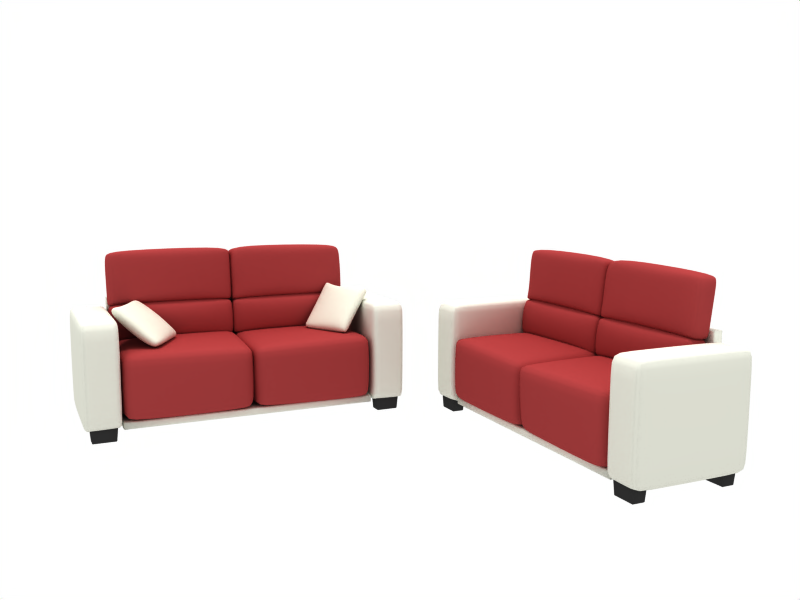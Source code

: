 # Source: simple-sofa.blend  (saved by Blender 2.71.0; exported with 4.5.12 LTS)
import bpy
from mathutils import Matrix  # noqa: F401  (used for matrix-valued properties, if any)

bpy.ops.wm.read_factory_settings(use_empty=True)
scene = bpy.context.scene
scene.name = 'Scene'

# ---- collections
col_collection_1 = bpy.data.collections.new('Collection 1'); scene.collection.children.link(col_collection_1)

# ---- materials (node trees are filled in below, after node groups)
mat_patas_negras = bpy.data.materials.new('patas_negras')
mat_patas_negras.alpha_threshold = 0.0
mat_patas_negras.preview_render_type = 'FLAT'
mat_patas_negras.diffuse_color = (0.1802, 0.1802, 0.1802, 1.0)
mat_patas_negras.roughness = 0.5
mat_patas_negras.specular_intensity = 0.9332
mat_patas_negras.line_color = (0.0, 0.0, 0.0, 1.0)
mat_cojines = bpy.data.materials.new('cojines')
mat_cojines.alpha_threshold = 0.0
mat_cojines.preview_render_type = 'FLAT'
mat_cojines.diffuse_color = (0.6018, 0.2221, 0.2221, 1.0)
mat_cojines.roughness = 0.5
mat_cojines.specular_intensity = 0.002
mat_cojines.line_color = (0.0, 0.0, 0.0, 1.0)
mat_sofa_base = bpy.data.materials.new('sofa_base')
mat_sofa_base.alpha_threshold = 0.0
mat_sofa_base.preview_render_type = 'FLAT'
mat_sofa_base.diffuse_color = (0.8525, 0.8565, 0.8078, 1.0)
mat_sofa_base.roughness = 0.5
mat_sofa_base.specular_intensity = 0.0
mat_sofa_base.line_color = (0.0, 0.0, 0.0, 1.0)
mat_cojoncillos = bpy.data.materials.new('cojoncillos')
mat_cojoncillos.alpha_threshold = 0.0
mat_cojoncillos.preview_render_type = 'FLAT'
mat_cojoncillos.diffuse_color = (0.8702, 0.8756, 0.8091, 1.0)
mat_cojoncillos.roughness = 0.5
mat_cojoncillos.specular_intensity = 0.1823
mat_cojoncillos.line_color = (0.0, 0.0, 0.0, 1.0)

# ---- material node trees

# ---- world
world_world = bpy.data.worlds.new('World'); scene.world = world_world
world_world.color = (1.0, 1.0, 1.0)
world_world.use_sun_shadow = False
world_world.sun_shadow_jitter_overblur = 0.0
world_world.cycles.sampling_method = 'MANUAL'
world_world.cycles.sample_map_resolution = 256

# ---- cameras
cam_camera = bpy.data.cameras.new('Camera')
cam_camera.passepartout_alpha = 0.2
cam_camera.clip_end = 100.0
cam_camera.lens = 35.0
cam_camera.sensor_width = 32.0
cam_camera.sensor_height = 18.0
cam_camera.ortho_scale = 7.314
cam_camera.show_passepartout = False
cam_camera.show_safe_areas = True
cam_camera.dof.focus_distance = 0.0
cam_camera.dof.aperture_fstop = 128.0

# ---- lights
light_hemi = bpy.data.lights.new('Hemi', 'SUN')
light_hemi.transmission_factor = 0.0
light_hemi.angle = 0.1993
light_hemi.energy = 1.0
light_hemi.shadow_buffer_clip_start = 0.5
light_hemi.shadow_soft_size = 0.1
light_hemi.shadow_cascade_max_distance = 1000.0
light_hemi.cycles.use_multiple_importance_sampling = False

# ---- meshes
me_cube_018 = bpy.data.meshes.new('Cube.018')
me_cube_018.from_pydata([(0.07155, 0.03712, -0.08333), (0.07155, -0.03712, -0.08333), (-0.07155, -0.03712, -0.08333), (-0.07155, 0.03712, -0.08333), (0.07973, 0.04156, 0.005581), (-0.07973, 0.04156, 0.005581), (-0.07973, -0.04156, 0.005581), (0.07973, -0.04156, 0.005581), (0.07548, 0.0373, -0.07974), (0.083, 0.04137, 0.001999), (0.083, -0.04137, 0.001999), (0.07548, -0.0373, -0.07974), (0.07186, -0.0409, -0.07973), (0.07938, -0.04497, 0.001988), (-0.07938, -0.04497, 0.001988), (-0.07186, -0.0409, -0.07973), (-0.07548, -0.0373, -0.07974), (-0.083, -0.04137, 0.001999), (-0.083, 0.04137, 0.001999), (-0.07548, 0.0373, -0.07974), (0.07938, 0.04497, 0.001988), (0.07186, 0.0409, -0.07973), (-0.07186, 0.0409, -0.07973), (-0.07938, 0.04497, 0.001988)], [], [(0, 1, 2, 3), (4, 5, 6, 7), (8, 9, 10, 11), (12, 13, 14, 15), (16, 17, 18, 19), (20, 21, 22, 23), (1, 0, 8, 11), (2, 1, 12, 15), (2, 16, 19, 3), (21, 0, 3, 22), (5, 4, 20, 23), (5, 18, 17, 6), (6, 14, 13, 7), (7, 10, 9, 4), (8, 21, 20, 9), (11, 10, 13, 12), (14, 17, 16, 15), (18, 23, 22, 19), (0, 21, 8), (1, 11, 12), (2, 15, 16), (3, 19, 22), (4, 9, 20), (5, 23, 18), (6, 17, 14), (7, 13, 10)])
me_cube_018.polygons.foreach_set('use_smooth', [True] * 26)
me_cube_018.materials.append(mat_patas_negras)
me_cube_018.use_remesh_preserve_volume = False
me_cube_018.use_remesh_preserve_attributes = False
me_cube_018.use_mirror_vertex_groups = False
me_cube_018.update()
me_cube_017 = bpy.data.meshes.new('Cube.017')
me_cube_017.from_pydata([(0.07155, 0.03712, -0.08333), (0.07155, -0.03712, -0.08333), (-0.07155, -0.03712, -0.08333), (-0.07155, 0.03712, -0.08333), (0.07973, 0.04156, 0.005581), (-0.07973, 0.04156, 0.005581), (-0.07973, -0.04156, 0.005581), (0.07973, -0.04156, 0.005581), (0.07548, 0.0373, -0.07974), (0.083, 0.04137, 0.001999), (0.083, -0.04137, 0.001999), (0.07548, -0.0373, -0.07974), (0.07186, -0.0409, -0.07973), (0.07938, -0.04497, 0.001988), (-0.07938, -0.04497, 0.001988), (-0.07186, -0.0409, -0.07973), (-0.07548, -0.0373, -0.07974), (-0.083, -0.04137, 0.001999), (-0.083, 0.04137, 0.001999), (-0.07548, 0.0373, -0.07974), (0.07938, 0.04497, 0.001988), (0.07186, 0.0409, -0.07973), (-0.07186, 0.0409, -0.07973), (-0.07938, 0.04497, 0.001988)], [], [(0, 1, 2, 3), (4, 5, 6, 7), (8, 9, 10, 11), (12, 13, 14, 15), (16, 17, 18, 19), (20, 21, 22, 23), (1, 0, 8, 11), (2, 1, 12, 15), (2, 16, 19, 3), (21, 0, 3, 22), (5, 4, 20, 23), (5, 18, 17, 6), (6, 14, 13, 7), (7, 10, 9, 4), (8, 21, 20, 9), (11, 10, 13, 12), (14, 17, 16, 15), (18, 23, 22, 19), (0, 21, 8), (1, 11, 12), (2, 15, 16), (3, 19, 22), (4, 9, 20), (5, 23, 18), (6, 17, 14), (7, 13, 10)])
me_cube_017.polygons.foreach_set('use_smooth', [True] * 26)
me_cube_017.materials.append(mat_patas_negras)
me_cube_017.use_remesh_preserve_volume = False
me_cube_017.use_remesh_preserve_attributes = False
me_cube_017.use_mirror_vertex_groups = False
me_cube_017.update()
me_cube_016 = bpy.data.meshes.new('Cube.016')
me_cube_016.from_pydata([(0.07155, 0.03712, -0.08333), (0.07155, -0.03712, -0.08333), (-0.07155, -0.03712, -0.08333), (-0.07155, 0.03712, -0.08333), (0.07973, 0.04156, 0.005581), (-0.07973, 0.04156, 0.005581), (-0.07973, -0.04156, 0.005581), (0.07973, -0.04156, 0.005581), (0.07548, 0.0373, -0.07974), (0.083, 0.04137, 0.001999), (0.083, -0.04137, 0.001999), (0.07548, -0.0373, -0.07974), (0.07186, -0.0409, -0.07973), (0.07938, -0.04497, 0.001988), (-0.07938, -0.04497, 0.001988), (-0.07186, -0.0409, -0.07973), (-0.07548, -0.0373, -0.07974), (-0.083, -0.04137, 0.001999), (-0.083, 0.04137, 0.001999), (-0.07548, 0.0373, -0.07974), (0.07938, 0.04497, 0.001988), (0.07186, 0.0409, -0.07973), (-0.07186, 0.0409, -0.07973), (-0.07938, 0.04497, 0.001988)], [], [(0, 1, 2, 3), (4, 5, 6, 7), (8, 9, 10, 11), (12, 13, 14, 15), (16, 17, 18, 19), (20, 21, 22, 23), (1, 0, 8, 11), (2, 1, 12, 15), (2, 16, 19, 3), (21, 0, 3, 22), (5, 4, 20, 23), (5, 18, 17, 6), (6, 14, 13, 7), (7, 10, 9, 4), (8, 21, 20, 9), (11, 10, 13, 12), (14, 17, 16, 15), (18, 23, 22, 19), (0, 21, 8), (1, 11, 12), (2, 15, 16), (3, 19, 22), (4, 9, 20), (5, 23, 18), (6, 17, 14), (7, 13, 10)])
me_cube_016.polygons.foreach_set('use_smooth', [True] * 26)
me_cube_016.materials.append(mat_patas_negras)
me_cube_016.use_remesh_preserve_volume = False
me_cube_016.use_remesh_preserve_attributes = False
me_cube_016.use_mirror_vertex_groups = False
me_cube_016.update()
me_cube_015 = bpy.data.meshes.new('Cube.015')
me_cube_015.from_pydata([(0.07155, 0.03712, -0.08333), (0.07155, -0.03712, -0.08333), (-0.07155, -0.03712, -0.08333), (-0.07155, 0.03712, -0.08333), (0.07973, 0.04156, 0.005581), (-0.07973, 0.04156, 0.005581), (-0.07973, -0.04156, 0.005581), (0.07973, -0.04156, 0.005581), (0.07548, 0.0373, -0.07974), (0.083, 0.04137, 0.001999), (0.083, -0.04137, 0.001999), (0.07548, -0.0373, -0.07974), (0.07186, -0.0409, -0.07973), (0.07938, -0.04497, 0.001988), (-0.07938, -0.04497, 0.001988), (-0.07186, -0.0409, -0.07973), (-0.07548, -0.0373, -0.07974), (-0.083, -0.04137, 0.001999), (-0.083, 0.04137, 0.001999), (-0.07548, 0.0373, -0.07974), (0.07938, 0.04497, 0.001988), (0.07186, 0.0409, -0.07973), (-0.07186, 0.0409, -0.07973), (-0.07938, 0.04497, 0.001988)], [], [(0, 1, 2, 3), (4, 5, 6, 7), (8, 9, 10, 11), (12, 13, 14, 15), (16, 17, 18, 19), (20, 21, 22, 23), (1, 0, 8, 11), (2, 1, 12, 15), (2, 16, 19, 3), (21, 0, 3, 22), (5, 4, 20, 23), (5, 18, 17, 6), (6, 14, 13, 7), (7, 10, 9, 4), (8, 21, 20, 9), (11, 10, 13, 12), (14, 17, 16, 15), (18, 23, 22, 19), (0, 21, 8), (1, 11, 12), (2, 15, 16), (3, 19, 22), (4, 9, 20), (5, 23, 18), (6, 17, 14), (7, 13, 10)])
me_cube_015.polygons.foreach_set('use_smooth', [True] * 26)
me_cube_015.materials.append(mat_patas_negras)
me_cube_015.use_remesh_preserve_volume = False
me_cube_015.use_remesh_preserve_attributes = False
me_cube_015.use_mirror_vertex_groups = False
me_cube_015.update()
me_cube_012 = bpy.data.meshes.new('Cube.012')
me_cube_012.from_pydata([(-0.03565, -0.2343, -0.3293), (-0.03565, -0.6396, -0.3293), (-0.8125, -0.6396, -0.3293), (-0.8125, -0.2343, -0.3293), (-0.03565, -0.2343, 0.4202), (-0.8235, -0.252, 0.4372), (-0.8066, -0.6219, 0.4202), (-0.03565, -0.6396, 0.4202), (0.01182, -0.2343, -0.2937), (0.01182, -0.2343, 0.3845), (0.01182, -0.6396, 0.3845), (0.01182, -0.6396, -0.2937), (-0.03565, -0.6753, -0.2937), (-0.03565, -0.6753, 0.3845), (-0.8007, -0.6635, 0.3845), (-0.7978, -0.6768, -0.2937), (-0.8593, -0.6396, -0.2937), (-0.8593, -0.6396, 0.3845), (-0.8703, -0.252, 0.4015), (-0.8593, -0.2343, -0.2937), (-0.03565, -0.1986, 0.3845), (-0.03565, -0.1986, -0.2937), (-0.8125, -0.1986, -0.2937), (-0.8235, -0.2164, 0.4015), (-0.03565, 0.04149, -0.2094), (-0.03565, 0.03315, -0.2897), (-0.8125, 0.03315, -0.2897), (-0.8125, 0.04149, -0.2094), (-0.8482, -0.2443, -0.2939), (-0.8482, -0.2443, -0.1822), (-0.8482, 0.006121, -0.2048), (-0.8482, -0.002655, -0.2893), (-0.03565, -0.2295, -0.2937), (-0.03565, -0.2295, -0.1772), (-0.8125, -0.2295, -0.1772), (-0.8125, -0.2295, -0.2937), (-4.909e-18, -0.002655, -0.2893), (-4.909e-18, 0.00612, -0.2048), (0.0, -0.2443, -0.1822), (0.0, -0.2443, -0.2939), (-0.03572, 0.00267, -0.1433), (-0.8317, -0.009145, -0.1433), (-0.8317, -0.1941, -0.1383), (-0.01652, -0.1941, -0.1383), (-0.03565, -0.00619, -0.3249), (-0.03565, -0.1938, -0.3296), (-0.8125, -0.1938, -0.3296), (-0.8125, -0.00619, -0.3249), (-0.03565, 0.3431, -0.3796), (-0.03565, 0.03789, -0.3397), (-0.8125, 0.03789, -0.3397), (-0.8125, 0.3431, -0.3796), (-0.05485, 0.3501, -0.2084), (-0.7771, 0.3648, -0.2084), (-0.8125, 0.05571, -0.1682), (-0.03565, 0.05571, -0.1682), (9.841e-18, 0.3473, -0.3442), (9.841e-18, 0.3592, -0.2438), (-4.909e-18, 0.002785, -0.2036), (-4.909e-18, -0.007666, -0.3042), (-0.03565, 0.006145, -0.3002), (-0.03565, 0.0166, -0.1996), (-0.8125, 0.0166, -0.1996), (-0.8125, 0.006145, -0.3002), (-0.8482, -0.007666, -0.3042), (-0.8482, 0.002786, -0.2036), (-0.8356, 0.3592, -0.2438), (-0.8482, 0.3473, -0.3442), (-0.06667, 0.3855, -0.2478), (-0.03565, 0.3827, -0.3482), (-0.8229, 0.3871, -0.3482), (-0.752, 0.4094, -0.2478), (-0.8519, -0.1384, -0.1812), (-0.8482, -0.1218, -0.2973), (-0.002954, -0.1322, -0.1812), (0.0, -0.1218, -0.2973), (-0.8194, -0.1157, -0.1311), (-0.0239, -0.1394, -0.1311), (-0.04008, -0.1295, -0.3394), (-0.8125, -0.1236, -0.3394), (-0.03852, 0.1053, -0.348), (-0.8097, 0.1053, -0.348), (-0.8088, 0.1363, -0.1766), (-0.0208, 0.1148, -0.1766), (0.002001, 0.1045, -0.212), (0.002001, 0.09371, -0.3126), (-0.8451, 0.08192, -0.2213), (-0.8451, 0.07114, -0.3126), (-0.03467, 0.2822, -0.3721), (-0.8135, 0.2822, -0.3721), (-0.8188, 0.2943, -0.2008), (-0.01695, 0.2887, -0.2008), (0.001074, 0.2876, -0.2362), (0.001074, 0.2761, -0.3367), (-0.8493, 0.2876, -0.2362), (-0.8493, 0.2761, -0.3367), (-0.8575, -0.2206, -0.3293), (-0.8761, -0.63, -0.3293), (-1.665, -0.63, -0.3293), (-1.665, -0.2343, -0.3293), (-0.8761, -0.25, 0.4202), (-1.665, -0.2343, 0.4202), (-1.665, -0.63, 0.4202), (-0.8761, -0.63, 0.4202), (-0.8101, -0.2206, -0.2937), (-0.8286, -0.25, 0.3845), (-0.8286, -0.63, 0.3845), (-0.8286, -0.63, -0.2937), (-0.8761, -0.6656, -0.2937), (-0.8761, -0.6656, 0.3845), (-1.665, -0.6656, 0.3845), (-1.665, -0.6656, -0.2937), (-1.712, -0.63, -0.2937), (-1.712, -0.63, 0.3845), (-1.712, -0.2343, 0.3845), (-1.712, -0.2343, -0.2937), (-0.8761, -0.2143, 0.3845), (-0.8575, -0.185, -0.2937), (-1.665, -0.1986, -0.2937), (-1.665, -0.1986, 0.3845), (-0.8761, 0.04395, -0.2131), (-0.8761, 0.03561, -0.2934), (-1.665, 0.03561, -0.2934), (-1.665, 0.04395, -0.2131), (-1.701, -0.2443, -0.2939), (-1.701, -0.2443, -0.1822), (-1.701, 0.008582, -0.2085), (-1.701, -0.0001933, -0.293), (-0.8761, -0.2295, -0.2937), (-0.8761, -0.2295, -0.1772), (-1.665, -0.2295, -0.1772), (-1.665, -0.2295, -0.2937), (-0.8404, -0.0001937, -0.293), (-0.8404, 0.008582, -0.2085), (-0.8404, -0.2443, -0.1822), (-0.8404, -0.2443, -0.2939), (-0.8569, -0.006684, -0.147), (-1.684, -0.006683, -0.147), (-1.684, -0.1941, -0.1383), (-0.8569, -0.1941, -0.1383), (-0.8761, -0.003729, -0.3286), (-0.8761, -0.1938, -0.3296), (-1.665, -0.1938, -0.3296), (-1.665, -0.003728, -0.3286), (-0.8761, 0.3431, -0.3796), (-0.8761, 0.04035, -0.3434), (-1.665, 0.04035, -0.3434), (-1.665, 0.3431, -0.3796), (-0.8761, 0.3634, -0.2084), (-1.665, 0.3634, -0.2084), (-1.665, 0.05817, -0.1718), (-0.8761, 0.05817, -0.1718), (-0.8404, 0.3473, -0.3442), (-0.8404, 0.3592, -0.2438), (-0.8404, 0.005246, -0.2073), (-0.8404, -0.005205, -0.3079), (-0.8761, 0.008606, -0.3039), (-0.8761, 0.01906, -0.2033), (-1.665, 0.01906, -0.2033), (-1.665, 0.008607, -0.3039), (-1.701, -0.005205, -0.3079), (-1.701, 0.005247, -0.2073), (-1.688, 0.3592, -0.2438), (-1.701, 0.3473, -0.3442), (-0.8761, 0.4032, -0.2478), (-0.8761, 0.3827, -0.3482), (-1.665, 0.3827, -0.3482), (-1.665, 0.3946, -0.2478), (-1.701, -0.1174, -0.1812), (-1.701, -0.1218, -0.2973), (-0.8404, -0.1174, -0.1812), (-0.8404, -0.1218, -0.2973), (-1.684, -0.1157, -0.1311), (-0.8569, -0.1157, -0.1311), (-0.8761, -0.1236, -0.3394), (-1.665, -0.1236, -0.3394), (-0.8789, 0.1077, -0.3517), (-1.662, 0.1077, -0.3517), (-1.648, 0.09597, -0.1802), (-0.8789, 0.1261, -0.1802), (-0.8384, 0.107, -0.2157), (-0.8384, 0.09617, -0.3163), (-1.698, 0.08438, -0.225), (-1.698, 0.0736, -0.3163), (-0.8751, 0.2822, -0.3721), (-1.666, 0.2822, -0.3721), (-1.672, 0.3179, -0.2008), (-0.8751, 0.302, -0.2008), (-0.8393, 0.2876, -0.2362), (-0.8393, 0.2761, -0.3367), (-1.702, 0.2876, -0.2362), (-1.702, 0.2761, -0.3367)], [], [(0, 1, 2, 3), (4, 5, 6, 7), (8, 9, 10, 11), (12, 13, 14, 15), (16, 17, 18, 19), (20, 21, 22, 23), (24, 25, 26, 27), (32, 33, 34, 35), (60, 61, 62, 63), (68, 69, 70, 71), (1, 0, 8, 11), (1, 12, 15, 2), (3, 2, 16, 19), (21, 0, 3, 22), (4, 20, 23, 5), (5, 18, 17, 6), (6, 14, 13, 7), (4, 7, 10, 9), (9, 8, 21, 20), (10, 13, 12, 11), (14, 17, 16, 15), (19, 18, 23, 22), (24, 37, 36, 25), (25, 44, 47, 26), (26, 31, 30, 27), (24, 27, 41, 40), (29, 28, 35, 34), (32, 39, 38, 33), (33, 43, 42, 34), (32, 35, 46, 45), (49, 60, 63, 50), (48, 51, 70, 69), (52, 68, 71, 53), (54, 62, 61, 55), (56, 69, 68, 57), (58, 61, 60, 59), (62, 65, 64, 63), (67, 66, 71, 70), (0, 21, 8), (1, 11, 12), (2, 15, 16), (3, 19, 22), (4, 9, 20), (5, 23, 18), (6, 17, 14), (7, 13, 10), (24, 40, 37), (25, 36, 44), (26, 47, 31), (27, 30, 41), (28, 46, 35), (29, 34, 42), (32, 45, 39), (33, 38, 43), (48, 69, 56), (49, 59, 60), (50, 63, 64), (51, 67, 70), (52, 57, 68), (53, 71, 66), (54, 65, 62), (55, 61, 58), (29, 72, 73, 28), (72, 30, 31, 73), (37, 74, 75, 36), (74, 38, 39, 75), (41, 76, 77, 40), (76, 42, 43, 77), (44, 78, 79, 47), (78, 45, 46, 79), (42, 76, 72, 29), (76, 41, 30, 72), (28, 73, 79, 46), (73, 31, 47, 79), (40, 77, 74, 37), (77, 43, 38, 74), (36, 75, 78, 44), (75, 39, 45, 78), (80, 49, 50, 81), (82, 54, 55, 83), (84, 58, 59, 85), (65, 86, 87, 64), (85, 59, 49, 80), (64, 87, 81, 50), (86, 65, 54, 82), (83, 55, 58, 84), (48, 88, 89, 51), (88, 80, 81, 89), (53, 90, 91, 52), (90, 82, 83, 91), (57, 92, 93, 56), (92, 84, 85, 93), (86, 94, 95, 87), (94, 66, 67, 95), (56, 93, 88, 48), (93, 85, 80, 88), (87, 95, 89, 81), (95, 67, 51, 89), (66, 94, 90, 53), (94, 86, 82, 90), (52, 91, 92, 57), (91, 83, 84, 92), (96, 97, 98, 99), (100, 101, 102, 103), (104, 105, 106, 107), (108, 109, 110, 111), (112, 113, 114, 115), (116, 117, 118, 119), (120, 121, 122, 123), (128, 129, 130, 131), (156, 157, 158, 159), (164, 165, 166, 167), (97, 96, 104, 107), (97, 108, 111, 98), (99, 98, 112, 115), (117, 96, 99, 118), (100, 116, 119, 101), (101, 114, 113, 102), (102, 110, 109, 103), (100, 103, 106, 105), (105, 104, 117, 116), (106, 109, 108, 107), (110, 113, 112, 111), (115, 114, 119, 118), (120, 133, 132, 121), (121, 140, 143, 122), (122, 127, 126, 123), (120, 123, 137, 136), (125, 124, 131, 130), (128, 135, 134, 129), (129, 139, 138, 130), (128, 131, 142, 141), (145, 156, 159, 146), (144, 147, 166, 165), (148, 164, 167, 149), (150, 158, 157, 151), (152, 165, 164, 153), (154, 157, 156, 155), (158, 161, 160, 159), (163, 162, 167, 166), (96, 117, 104), (97, 107, 108), (98, 111, 112), (99, 115, 118), (100, 105, 116), (101, 119, 114), (102, 113, 110), (103, 109, 106), (120, 136, 133), (121, 132, 140), (122, 143, 127), (123, 126, 137), (124, 142, 131), (125, 130, 138), (128, 141, 135), (129, 134, 139), (144, 165, 152), (145, 155, 156), (146, 159, 160), (147, 163, 166), (148, 153, 164), (149, 167, 162), (150, 161, 158), (151, 157, 154), (125, 168, 169, 124), (168, 126, 127, 169), (133, 170, 171, 132), (170, 134, 135, 171), (137, 172, 173, 136), (172, 138, 139, 173), (140, 174, 175, 143), (174, 141, 142, 175), (138, 172, 168, 125), (172, 137, 126, 168), (124, 169, 175, 142), (169, 127, 143, 175), (136, 173, 170, 133), (173, 139, 134, 170), (132, 171, 174, 140), (171, 135, 141, 174), (176, 145, 146, 177), (178, 150, 151, 179), (180, 154, 155, 181), (161, 182, 183, 160), (181, 155, 145, 176), (160, 183, 177, 146), (182, 161, 150, 178), (179, 151, 154, 180), (144, 184, 185, 147), (184, 176, 177, 185), (149, 186, 187, 148), (186, 178, 179, 187), (153, 188, 189, 152), (188, 180, 181, 189), (182, 190, 191, 183), (190, 162, 163, 191), (152, 189, 184, 144), (189, 181, 176, 184), (183, 191, 185, 177), (191, 163, 147, 185), (162, 190, 186, 149), (190, 182, 178, 186), (148, 187, 188, 153), (187, 179, 180, 188)])
me_cube_012.polygons.foreach_set('use_smooth', [True] * 204)
me_cube_012.materials.append(mat_cojines)
me_cube_012.use_remesh_preserve_volume = False
me_cube_012.use_remesh_preserve_attributes = False
me_cube_012.use_mirror_vertex_groups = False
me_cube_012.update()
me_cube_011 = bpy.data.meshes.new('Cube.011')
me_cube_011.from_pydata([(0.85, 0.05, -0.33), (-0.85, 0.05, -0.33), (-0.85, 0.05, -0.3981), (0.85, 0.05, -0.3981), (0.85, 0.095, 0.3515), (-0.85, 0.095, 0.3515), (-0.85, 0.055, 0.3515), (0.85, 0.055, 0.3515), (0.85, 0.095, -0.33), (0.85, 0.05, 0.3465), (-0.85, 0.05, 0.3465), (-0.85, 0.095, -0.33), (-0.845, 0.1, -0.33), (-0.845, 0.1, 0.3465), (0.845, 0.1, 0.3465), (0.845, 0.1, -0.33), (-0.85, 0.1, -0.335), (-0.85, 0.1, -0.3931), (-0.85, 0.095, -0.3981), (0.85, 0.1, -0.335), (0.85, 0.095, -0.3981), (0.85, 0.1, -0.3931), (-0.845, 0.1, -0.3981), (0.845, 0.1, -0.3981), (-0.845, 0.8035, -0.3981), (0.845, 0.8035, -0.3981), (0.85, 0.8085, -0.3931), (0.85, 0.8085, -0.335), (-0.85, 0.8085, -0.335), (-0.85, 0.8085, -0.3931), (0.845, 0.8035, -0.33), (-0.845, 0.8035, -0.33), (-1.1, 0.064, -0.386), (-1.1, 0.064, 0.386), (-1.1, 0.746, 0.386), (-1.1, 0.746, -0.386), (-0.864, 0.76, 0.386), (-0.864, 0.76, -0.386), (-1.086, 0.76, -0.386), (-1.086, 0.76, 0.386), (0.864, 0.76, -0.386), (0.864, 0.76, 0.386), (1.086, 0.76, 0.386), (1.086, 0.76, -0.386), (1.1, 0.746, -0.386), (1.1, 0.746, 0.386), (1.1, 0.064, 0.386), (1.1, 0.064, -0.386), (-0.85, 0.746, -0.386), (-0.85, 0.746, 0.386), (-0.85, 0.069, 0.386), (-0.85, 0.069, -0.386), (-0.864, 0.05472, -0.386), (-0.864, 0.05472, 0.386), (-1.086, 0.05028, 0.386), (-1.086, 0.05028, -0.386), (0.85, 0.069, -0.386), (0.85, 0.069, 0.386), (0.85, 0.746, 0.386), (0.85, 0.746, -0.386), (1.086, 0.05028, -0.386), (1.086, 0.05028, 0.386), (0.864, 0.05472, 0.386), (0.864, 0.05472, -0.386), (-0.864, 0.746, -0.4), (-0.864, 0.06872, -0.4), (-1.086, 0.06428, -0.4), (-1.086, 0.746, -0.4), (-1.086, 0.06428, 0.4), (-0.864, 0.06872, 0.4), (-0.864, 0.746, 0.4), (-1.086, 0.746, 0.4), (0.864, 0.746, 0.4), (0.864, 0.06872, 0.4), (1.086, 0.06428, 0.4), (1.086, 0.746, 0.4), (0.864, 0.746, -0.4), (1.086, 0.746, -0.4), (1.086, 0.06428, -0.4), (0.864, 0.06872, -0.4)], [], [(0, 1, 2, 3), (4, 5, 6, 7), (9, 0, 4, 7), (4, 0, 8), (0, 9, 10, 1), (1, 10, 6, 5), (1, 5, 11), (12, 13, 14, 15), (11, 16, 17, 18), (11, 18, 2, 1), (20, 21, 19, 8), (0, 3, 20, 8), (18, 22, 23, 20), (18, 20, 3, 2), (23, 22, 24, 25), (19, 21, 26, 27), (17, 16, 28, 29), (12, 15, 30, 31), (28, 27, 26, 29), (4, 14, 13, 5), (7, 6, 10, 9), (19, 27, 30, 15), (22, 17, 29, 24), (23, 25, 26, 21), (11, 5, 13, 12), (31, 30, 27, 28), (25, 24, 29, 26), (16, 12, 31, 28), (8, 15, 14, 4), (15, 8, 19), (22, 18, 17), (12, 16, 11), (23, 21, 20), (32, 33, 34, 35), (36, 37, 38, 39), (40, 41, 42, 43), (44, 45, 46, 47), (48, 49, 50, 51), (52, 53, 54, 55), (56, 57, 58, 59), (60, 61, 62, 63), (64, 65, 66, 67), (68, 69, 70, 71), (72, 73, 74, 75), (76, 77, 78, 79), (46, 45, 75, 74), (36, 39, 71, 70), (54, 53, 69, 68), (60, 63, 79, 78), (49, 70, 69, 50), (51, 50, 53, 52), (32, 55, 54, 33), (55, 66, 65, 52), (61, 74, 73, 62), (56, 63, 62, 57), (59, 76, 79, 56), (35, 34, 39, 38), (46, 61, 60, 47), (40, 43, 77, 76), (41, 40, 59, 58), (32, 35, 67, 66), (47, 78, 77, 44), (37, 64, 67, 38), (37, 36, 49, 48), (33, 68, 71, 34), (41, 72, 75, 42), (58, 57, 73, 72), (48, 51, 65, 64), (42, 45, 44, 43), (39, 34, 71), (76, 59, 40), (53, 50, 69), (42, 75, 45), (64, 37, 48), (66, 55, 32), (61, 46, 74), (78, 47, 60), (54, 68, 33), (67, 35, 38), (77, 43, 44), (36, 70, 49), (62, 73, 57), (41, 58, 72), (79, 63, 56), (51, 52, 65)])
me_cube_011.polygons.foreach_set('use_smooth', [True] * 85)
_k = {(0, 1): 1.0, (1, 2): 1.0, (0, 3): 1.0, (2, 3): 1.0, (4, 7): 1.0, (4, 5): 1.0, (5, 6): 1.0, (6, 7): 1.0, (0, 4): 1.0, (7, 9): 1.0, (0, 9): 1.0, (4, 8): 1.0, (0, 8): 1.0, (9, 10): 1.0, (1, 10): 1.0, (1, 5): 1.0, (6, 10): 1.0, (1, 11): 1.0, (5, 11): 1.0, (12, 15): 1.0, (12, 13): 1.0, (13, 14): 1.0, (14, 15): 1.0, (11, 18): 1.0, (11, 16): 1.0, (16, 17): 1.0, (17, 18): 1.0, (2, 18): 1.0, (8, 20): 1.0, (20, 21): 1.0, (19, 21): 1.0, (8, 19): 1.0, (3, 20): 1.0, (18, 20): 1.0, (18, 22): 1.0, (22, 23): 1.0, (20, 23): 1.0, (23, 25): 1.0, (22, 24): 1.0, (24, 25): 1.0, (19, 27): 1.0, (21, 26): 1.0, (26, 27): 1.0, (17, 29): 1.0, (16, 28): 1.0, (28, 29): 1.0, (12, 31): 1.0, (15, 30): 1.0, (30, 31): 1.0, (27, 28): 1.0, (26, 29): 1.0, (4, 14): 1.0, (5, 13): 1.0, (15, 19): 1.0, (27, 30): 1.0, (17, 22): 1.0, (24, 29): 1.0, (21, 23): 1.0, (25, 26): 1.0, (11, 12): 1.0, (28, 31): 1.0, (12, 16): 1.0, (8, 15): 1.0}
me_cube_011.attributes.new('crease_edge', 'FLOAT', 'EDGE').data.foreach_set('value', [_k.get((min(e.vertices), max(e.vertices)), 0.0) for e in me_cube_011.edges])
me_cube_011.materials.append(mat_sofa_base)
me_cube_011.use_remesh_preserve_volume = False
me_cube_011.use_remesh_preserve_attributes = False
me_cube_011.use_mirror_vertex_groups = False
me_cube_011.update()
me_cube_002 = bpy.data.meshes.new('Cube.002')
me_cube_002.from_pydata([(0.85, 0.05, -0.33), (-0.85, 0.05, -0.33), (-0.85, 0.05, -0.3981), (0.85, 0.05, -0.3981), (0.85, 0.095, 0.3515), (-0.85, 0.095, 0.3515), (-0.85, 0.055, 0.3515), (0.85, 0.055, 0.3515), (0.85, 0.095, -0.33), (0.85, 0.05, 0.3465), (-0.85, 0.05, 0.3465), (-0.85, 0.095, -0.33), (-0.845, 0.1, -0.33), (-0.845, 0.1, 0.3465), (0.845, 0.1, 0.3465), (0.845, 0.1, -0.33), (-0.85, 0.1, -0.335), (-0.85, 0.1, -0.3931), (-0.85, 0.095, -0.3981), (0.85, 0.1, -0.335), (0.85, 0.095, -0.3981), (0.85, 0.1, -0.3931), (-0.845, 0.1, -0.3981), (0.845, 0.1, -0.3981), (-0.845, 0.8035, -0.3981), (0.845, 0.8035, -0.3981), (0.85, 0.8085, -0.3931), (0.85, 0.8085, -0.335), (-0.85, 0.8085, -0.335), (-0.85, 0.8085, -0.3931), (0.845, 0.8035, -0.33), (-0.845, 0.8035, -0.33), (-1.1, 0.064, -0.386), (-1.1, 0.064, 0.386), (-1.1, 0.746, 0.386), (-1.1, 0.746, -0.386), (-0.864, 0.76, 0.386), (-0.864, 0.76, -0.386), (-1.086, 0.76, -0.386), (-1.086, 0.76, 0.386), (0.864, 0.76, -0.386), (0.864, 0.76, 0.386), (1.086, 0.76, 0.386), (1.086, 0.76, -0.386), (1.1, 0.746, -0.386), (1.1, 0.746, 0.386), (1.1, 0.064, 0.386), (1.1, 0.064, -0.386), (-0.85, 0.746, -0.386), (-0.85, 0.746, 0.386), (-0.85, 0.069, 0.386), (-0.85, 0.069, -0.386), (-0.864, 0.05472, -0.386), (-0.864, 0.05472, 0.386), (-1.086, 0.05028, 0.386), (-1.086, 0.05028, -0.386), (0.85, 0.069, -0.386), (0.85, 0.069, 0.386), (0.85, 0.746, 0.386), (0.85, 0.746, -0.386), (1.086, 0.05028, -0.386), (1.086, 0.05028, 0.386), (0.864, 0.05472, 0.386), (0.864, 0.05472, -0.386), (-0.864, 0.746, -0.4), (-0.864, 0.06872, -0.4), (-1.086, 0.06428, -0.4), (-1.086, 0.746, -0.4), (-1.086, 0.06428, 0.4), (-0.864, 0.06872, 0.4), (-0.864, 0.746, 0.4), (-1.086, 0.746, 0.4), (0.864, 0.746, 0.4), (0.864, 0.06872, 0.4), (1.086, 0.06428, 0.4), (1.086, 0.746, 0.4), (0.864, 0.746, -0.4), (1.086, 0.746, -0.4), (1.086, 0.06428, -0.4), (0.864, 0.06872, -0.4)], [], [(0, 1, 2, 3), (4, 5, 6, 7), (9, 0, 4, 7), (4, 0, 8), (0, 9, 10, 1), (1, 10, 6, 5), (1, 5, 11), (12, 13, 14, 15), (11, 16, 17, 18), (11, 18, 2, 1), (20, 21, 19, 8), (0, 3, 20, 8), (18, 22, 23, 20), (18, 20, 3, 2), (23, 22, 24, 25), (19, 21, 26, 27), (17, 16, 28, 29), (12, 15, 30, 31), (28, 27, 26, 29), (4, 14, 13, 5), (7, 6, 10, 9), (19, 27, 30, 15), (22, 17, 29, 24), (23, 25, 26, 21), (11, 5, 13, 12), (31, 30, 27, 28), (25, 24, 29, 26), (16, 12, 31, 28), (8, 15, 14, 4), (15, 8, 19), (22, 18, 17), (12, 16, 11), (23, 21, 20), (32, 33, 34, 35), (36, 37, 38, 39), (40, 41, 42, 43), (44, 45, 46, 47), (48, 49, 50, 51), (52, 53, 54, 55), (56, 57, 58, 59), (60, 61, 62, 63), (64, 65, 66, 67), (68, 69, 70, 71), (72, 73, 74, 75), (76, 77, 78, 79), (46, 45, 75, 74), (36, 39, 71, 70), (54, 53, 69, 68), (60, 63, 79, 78), (49, 70, 69, 50), (51, 50, 53, 52), (32, 55, 54, 33), (55, 66, 65, 52), (61, 74, 73, 62), (56, 63, 62, 57), (59, 76, 79, 56), (35, 34, 39, 38), (46, 61, 60, 47), (40, 43, 77, 76), (41, 40, 59, 58), (32, 35, 67, 66), (47, 78, 77, 44), (37, 64, 67, 38), (37, 36, 49, 48), (33, 68, 71, 34), (41, 72, 75, 42), (58, 57, 73, 72), (48, 51, 65, 64), (42, 45, 44, 43), (39, 34, 71), (76, 59, 40), (53, 50, 69), (42, 75, 45), (64, 37, 48), (66, 55, 32), (61, 46, 74), (78, 47, 60), (54, 68, 33), (67, 35, 38), (77, 43, 44), (36, 70, 49), (62, 73, 57), (41, 58, 72), (79, 63, 56), (51, 52, 65)])
me_cube_002.polygons.foreach_set('use_smooth', [True] * 85)
_k = {(0, 1): 1.0, (1, 2): 1.0, (0, 3): 1.0, (2, 3): 1.0, (4, 7): 1.0, (4, 5): 1.0, (5, 6): 1.0, (6, 7): 1.0, (0, 4): 1.0, (7, 9): 1.0, (0, 9): 1.0, (4, 8): 1.0, (0, 8): 1.0, (9, 10): 1.0, (1, 10): 1.0, (1, 5): 1.0, (6, 10): 1.0, (1, 11): 1.0, (5, 11): 1.0, (12, 15): 1.0, (12, 13): 1.0, (13, 14): 1.0, (14, 15): 1.0, (11, 18): 1.0, (11, 16): 1.0, (16, 17): 1.0, (17, 18): 1.0, (2, 18): 1.0, (8, 20): 1.0, (20, 21): 1.0, (19, 21): 1.0, (8, 19): 1.0, (3, 20): 1.0, (18, 20): 1.0, (18, 22): 1.0, (22, 23): 1.0, (20, 23): 1.0, (23, 25): 1.0, (22, 24): 1.0, (24, 25): 1.0, (19, 27): 1.0, (21, 26): 1.0, (26, 27): 1.0, (17, 29): 1.0, (16, 28): 1.0, (28, 29): 1.0, (12, 31): 1.0, (15, 30): 1.0, (30, 31): 1.0, (27, 28): 1.0, (26, 29): 1.0, (4, 14): 1.0, (5, 13): 1.0, (15, 19): 1.0, (27, 30): 1.0, (17, 22): 1.0, (24, 29): 1.0, (21, 23): 1.0, (25, 26): 1.0, (11, 12): 1.0, (28, 31): 1.0, (12, 16): 1.0, (8, 15): 1.0}
me_cube_002.attributes.new('crease_edge', 'FLOAT', 'EDGE').data.foreach_set('value', [_k.get((min(e.vertices), max(e.vertices)), 0.0) for e in me_cube_002.edges])
me_cube_002.materials.append(mat_sofa_base)
me_cube_002.use_remesh_preserve_volume = False
me_cube_002.use_remesh_preserve_attributes = False
me_cube_002.use_mirror_vertex_groups = False
me_cube_002.update()
me_cube_003 = bpy.data.meshes.new('Cube.003')
me_cube_003.from_pydata([(-0.03565, -0.2343, -0.3293), (-0.03565, -0.6396, -0.3293), (-0.8125, -0.6396, -0.3293), (-0.8125, -0.2343, -0.3293), (-0.03565, -0.2343, 0.4202), (-0.8235, -0.252, 0.4372), (-0.8066, -0.6219, 0.4202), (-0.03565, -0.6396, 0.4202), (0.01182, -0.2343, -0.2937), (0.01182, -0.2343, 0.3845), (0.01182, -0.6396, 0.3845), (0.01182, -0.6396, -0.2937), (-0.03565, -0.6753, -0.2937), (-0.03565, -0.6753, 0.3845), (-0.8007, -0.6635, 0.3845), (-0.7978, -0.6768, -0.2937), (-0.8593, -0.6396, -0.2937), (-0.8593, -0.6396, 0.3845), (-0.8703, -0.252, 0.4015), (-0.8593, -0.2343, -0.2937), (-0.03565, -0.1986, 0.3845), (-0.03565, -0.1986, -0.2937), (-0.8125, -0.1986, -0.2937), (-0.8235, -0.2164, 0.4015), (-0.03565, 0.04149, -0.2094), (-0.03565, 0.03315, -0.2897), (-0.8125, 0.03315, -0.2897), (-0.8125, 0.04149, -0.2094), (-0.8482, -0.2443, -0.2939), (-0.8482, -0.2443, -0.1822), (-0.8482, 0.006121, -0.2048), (-0.8482, -0.002655, -0.2893), (-0.03565, -0.2295, -0.2937), (-0.03565, -0.2295, -0.1772), (-0.8125, -0.2295, -0.1772), (-0.8125, -0.2295, -0.2937), (-4.909e-18, -0.002655, -0.2893), (-4.909e-18, 0.00612, -0.2048), (0.0, -0.2443, -0.1822), (0.0, -0.2443, -0.2939), (-0.03572, 0.00267, -0.1433), (-0.8317, -0.009145, -0.1433), (-0.8317, -0.1941, -0.1383), (-0.01652, -0.1941, -0.1383), (-0.03565, -0.00619, -0.3249), (-0.03565, -0.1938, -0.3296), (-0.8125, -0.1938, -0.3296), (-0.8125, -0.00619, -0.3249), (-0.03565, 0.3431, -0.3796), (-0.03565, 0.03789, -0.3397), (-0.8125, 0.03789, -0.3397), (-0.8125, 0.3431, -0.3796), (-0.05485, 0.3501, -0.2084), (-0.7771, 0.3648, -0.2084), (-0.8125, 0.05571, -0.1682), (-0.03565, 0.05571, -0.1682), (9.841e-18, 0.3473, -0.3442), (9.841e-18, 0.3592, -0.2438), (-4.909e-18, 0.002785, -0.2036), (-4.909e-18, -0.007666, -0.3042), (-0.03565, 0.006145, -0.3002), (-0.03565, 0.0166, -0.1996), (-0.8125, 0.0166, -0.1996), (-0.8125, 0.006145, -0.3002), (-0.8482, -0.007666, -0.3042), (-0.8482, 0.002786, -0.2036), (-0.8356, 0.3592, -0.2438), (-0.8482, 0.3473, -0.3442), (-0.06667, 0.3855, -0.2478), (-0.03565, 0.3827, -0.3482), (-0.8229, 0.3871, -0.3482), (-0.752, 0.4094, -0.2478), (-0.8519, -0.1384, -0.1812), (-0.8482, -0.1218, -0.2973), (-0.002954, -0.1322, -0.1812), (0.0, -0.1218, -0.2973), (-0.8194, -0.1157, -0.1311), (-0.0239, -0.1394, -0.1311), (-0.04008, -0.1295, -0.3394), (-0.8125, -0.1236, -0.3394), (-0.03852, 0.1053, -0.348), (-0.8097, 0.1053, -0.348), (-0.8088, 0.1363, -0.1766), (-0.0208, 0.1148, -0.1766), (0.002001, 0.1045, -0.212), (0.002001, 0.09371, -0.3126), (-0.8451, 0.08192, -0.2213), (-0.8451, 0.07114, -0.3126), (-0.03467, 0.2822, -0.3721), (-0.8135, 0.2822, -0.3721), (-0.8188, 0.2943, -0.2008), (-0.01695, 0.2887, -0.2008), (0.001074, 0.2876, -0.2362), (0.001074, 0.2761, -0.3367), (-0.8493, 0.2876, -0.2362), (-0.8493, 0.2761, -0.3367), (-0.8575, -0.2206, -0.3293), (-0.8761, -0.63, -0.3293), (-1.665, -0.63, -0.3293), (-1.665, -0.2343, -0.3293), (-0.8761, -0.25, 0.4202), (-1.665, -0.2343, 0.4202), (-1.665, -0.63, 0.4202), (-0.8761, -0.63, 0.4202), (-0.8101, -0.2206, -0.2937), (-0.8286, -0.25, 0.3845), (-0.8286, -0.63, 0.3845), (-0.8286, -0.63, -0.2937), (-0.8761, -0.6656, -0.2937), (-0.8761, -0.6656, 0.3845), (-1.665, -0.6656, 0.3845), (-1.665, -0.6656, -0.2937), (-1.712, -0.63, -0.2937), (-1.712, -0.63, 0.3845), (-1.712, -0.2343, 0.3845), (-1.712, -0.2343, -0.2937), (-0.8761, -0.2143, 0.3845), (-0.8575, -0.185, -0.2937), (-1.665, -0.1986, -0.2937), (-1.665, -0.1986, 0.3845), (-0.8761, 0.04395, -0.2131), (-0.8761, 0.03561, -0.2934), (-1.665, 0.03561, -0.2934), (-1.665, 0.04395, -0.2131), (-1.701, -0.2443, -0.2939), (-1.701, -0.2443, -0.1822), (-1.701, 0.008582, -0.2085), (-1.701, -0.0001933, -0.293), (-0.8761, -0.2295, -0.2937), (-0.8761, -0.2295, -0.1772), (-1.665, -0.2295, -0.1772), (-1.665, -0.2295, -0.2937), (-0.8404, -0.0001937, -0.293), (-0.8404, 0.008582, -0.2085), (-0.8404, -0.2443, -0.1822), (-0.8404, -0.2443, -0.2939), (-0.8569, -0.006684, -0.147), (-1.684, -0.006683, -0.147), (-1.684, -0.1941, -0.1383), (-0.8569, -0.1941, -0.1383), (-0.8761, -0.003729, -0.3286), (-0.8761, -0.1938, -0.3296), (-1.665, -0.1938, -0.3296), (-1.665, -0.003728, -0.3286), (-0.8761, 0.3431, -0.3796), (-0.8761, 0.04035, -0.3434), (-1.665, 0.04035, -0.3434), (-1.665, 0.3431, -0.3796), (-0.8761, 0.3634, -0.2084), (-1.665, 0.3634, -0.2084), (-1.665, 0.05817, -0.1718), (-0.8761, 0.05817, -0.1718), (-0.8404, 0.3473, -0.3442), (-0.8404, 0.3592, -0.2438), (-0.8404, 0.005246, -0.2073), (-0.8404, -0.005205, -0.3079), (-0.8761, 0.008606, -0.3039), (-0.8761, 0.01906, -0.2033), (-1.665, 0.01906, -0.2033), (-1.665, 0.008607, -0.3039), (-1.701, -0.005205, -0.3079), (-1.701, 0.005247, -0.2073), (-1.688, 0.3592, -0.2438), (-1.701, 0.3473, -0.3442), (-0.8761, 0.4032, -0.2478), (-0.8761, 0.3827, -0.3482), (-1.665, 0.3827, -0.3482), (-1.665, 0.3946, -0.2478), (-1.701, -0.1174, -0.1812), (-1.701, -0.1218, -0.2973), (-0.8404, -0.1174, -0.1812), (-0.8404, -0.1218, -0.2973), (-1.684, -0.1157, -0.1311), (-0.8569, -0.1157, -0.1311), (-0.8761, -0.1236, -0.3394), (-1.665, -0.1236, -0.3394), (-0.8789, 0.1077, -0.3517), (-1.662, 0.1077, -0.3517), (-1.648, 0.09597, -0.1802), (-0.8789, 0.1261, -0.1802), (-0.8384, 0.107, -0.2157), (-0.8384, 0.09617, -0.3163), (-1.698, 0.08438, -0.225), (-1.698, 0.0736, -0.3163), (-0.8751, 0.2822, -0.3721), (-1.666, 0.2822, -0.3721), (-1.672, 0.3179, -0.2008), (-0.8751, 0.302, -0.2008), (-0.8393, 0.2876, -0.2362), (-0.8393, 0.2761, -0.3367), (-1.702, 0.2876, -0.2362), (-1.702, 0.2761, -0.3367)], [], [(0, 1, 2, 3), (4, 5, 6, 7), (8, 9, 10, 11), (12, 13, 14, 15), (16, 17, 18, 19), (20, 21, 22, 23), (24, 25, 26, 27), (32, 33, 34, 35), (60, 61, 62, 63), (68, 69, 70, 71), (1, 0, 8, 11), (1, 12, 15, 2), (3, 2, 16, 19), (21, 0, 3, 22), (4, 20, 23, 5), (5, 18, 17, 6), (6, 14, 13, 7), (4, 7, 10, 9), (9, 8, 21, 20), (10, 13, 12, 11), (14, 17, 16, 15), (19, 18, 23, 22), (24, 37, 36, 25), (25, 44, 47, 26), (26, 31, 30, 27), (24, 27, 41, 40), (29, 28, 35, 34), (32, 39, 38, 33), (33, 43, 42, 34), (32, 35, 46, 45), (49, 60, 63, 50), (48, 51, 70, 69), (52, 68, 71, 53), (54, 62, 61, 55), (56, 69, 68, 57), (58, 61, 60, 59), (62, 65, 64, 63), (67, 66, 71, 70), (0, 21, 8), (1, 11, 12), (2, 15, 16), (3, 19, 22), (4, 9, 20), (5, 23, 18), (6, 17, 14), (7, 13, 10), (24, 40, 37), (25, 36, 44), (26, 47, 31), (27, 30, 41), (28, 46, 35), (29, 34, 42), (32, 45, 39), (33, 38, 43), (48, 69, 56), (49, 59, 60), (50, 63, 64), (51, 67, 70), (52, 57, 68), (53, 71, 66), (54, 65, 62), (55, 61, 58), (29, 72, 73, 28), (72, 30, 31, 73), (37, 74, 75, 36), (74, 38, 39, 75), (41, 76, 77, 40), (76, 42, 43, 77), (44, 78, 79, 47), (78, 45, 46, 79), (42, 76, 72, 29), (76, 41, 30, 72), (28, 73, 79, 46), (73, 31, 47, 79), (40, 77, 74, 37), (77, 43, 38, 74), (36, 75, 78, 44), (75, 39, 45, 78), (80, 49, 50, 81), (82, 54, 55, 83), (84, 58, 59, 85), (65, 86, 87, 64), (85, 59, 49, 80), (64, 87, 81, 50), (86, 65, 54, 82), (83, 55, 58, 84), (48, 88, 89, 51), (88, 80, 81, 89), (53, 90, 91, 52), (90, 82, 83, 91), (57, 92, 93, 56), (92, 84, 85, 93), (86, 94, 95, 87), (94, 66, 67, 95), (56, 93, 88, 48), (93, 85, 80, 88), (87, 95, 89, 81), (95, 67, 51, 89), (66, 94, 90, 53), (94, 86, 82, 90), (52, 91, 92, 57), (91, 83, 84, 92), (96, 97, 98, 99), (100, 101, 102, 103), (104, 105, 106, 107), (108, 109, 110, 111), (112, 113, 114, 115), (116, 117, 118, 119), (120, 121, 122, 123), (128, 129, 130, 131), (156, 157, 158, 159), (164, 165, 166, 167), (97, 96, 104, 107), (97, 108, 111, 98), (99, 98, 112, 115), (117, 96, 99, 118), (100, 116, 119, 101), (101, 114, 113, 102), (102, 110, 109, 103), (100, 103, 106, 105), (105, 104, 117, 116), (106, 109, 108, 107), (110, 113, 112, 111), (115, 114, 119, 118), (120, 133, 132, 121), (121, 140, 143, 122), (122, 127, 126, 123), (120, 123, 137, 136), (125, 124, 131, 130), (128, 135, 134, 129), (129, 139, 138, 130), (128, 131, 142, 141), (145, 156, 159, 146), (144, 147, 166, 165), (148, 164, 167, 149), (150, 158, 157, 151), (152, 165, 164, 153), (154, 157, 156, 155), (158, 161, 160, 159), (163, 162, 167, 166), (96, 117, 104), (97, 107, 108), (98, 111, 112), (99, 115, 118), (100, 105, 116), (101, 119, 114), (102, 113, 110), (103, 109, 106), (120, 136, 133), (121, 132, 140), (122, 143, 127), (123, 126, 137), (124, 142, 131), (125, 130, 138), (128, 141, 135), (129, 134, 139), (144, 165, 152), (145, 155, 156), (146, 159, 160), (147, 163, 166), (148, 153, 164), (149, 167, 162), (150, 161, 158), (151, 157, 154), (125, 168, 169, 124), (168, 126, 127, 169), (133, 170, 171, 132), (170, 134, 135, 171), (137, 172, 173, 136), (172, 138, 139, 173), (140, 174, 175, 143), (174, 141, 142, 175), (138, 172, 168, 125), (172, 137, 126, 168), (124, 169, 175, 142), (169, 127, 143, 175), (136, 173, 170, 133), (173, 139, 134, 170), (132, 171, 174, 140), (171, 135, 141, 174), (176, 145, 146, 177), (178, 150, 151, 179), (180, 154, 155, 181), (161, 182, 183, 160), (181, 155, 145, 176), (160, 183, 177, 146), (182, 161, 150, 178), (179, 151, 154, 180), (144, 184, 185, 147), (184, 176, 177, 185), (149, 186, 187, 148), (186, 178, 179, 187), (153, 188, 189, 152), (188, 180, 181, 189), (182, 190, 191, 183), (190, 162, 163, 191), (152, 189, 184, 144), (189, 181, 176, 184), (183, 191, 185, 177), (191, 163, 147, 185), (162, 190, 186, 149), (190, 182, 178, 186), (148, 187, 188, 153), (187, 179, 180, 188)])
me_cube_003.polygons.foreach_set('use_smooth', [True] * 204)
me_cube_003.materials.append(mat_cojines)
me_cube_003.use_remesh_preserve_volume = False
me_cube_003.use_remesh_preserve_attributes = False
me_cube_003.use_mirror_vertex_groups = False
me_cube_003.update()
me_cube_004 = bpy.data.meshes.new('Cube.004')
me_cube_004.from_pydata([(0.1972, 0.1972, -0.02676), (0.1972, -0.1972, -0.0268), (-0.1972, -0.1972, -0.0268), (-0.2144, 0.2093, -0.03457), (0.1972, 0.1972, 0.02676), (0.1901, -0.1935, 0.03221), (-0.1972, -0.1972, 0.0268), (-0.1834, 0.1817, 0.02769), (0.146, -0.1972, -0.02037), (0.1261, 0.1827, -0.0257), (0.146, -0.1972, 0.02037), (0.1261, 0.1827, 0.02783), (0.1941, -0.09751, -0.02676), (-0.1772, -0.1269, -0.02928), (0.2086, -0.1256, 0.03597), (-0.1772, -0.1269, 0.02424), (0.146, -0.138, -0.07141), (0.1469, -0.1081, 0.04658), (0.1903, 0.1272, -0.02786), (-0.1936, 0.1062, -0.03598), (0.1903, 0.1272, 0.02567), (-0.1824, 0.1076, 0.02448), (0.146, 0.1318, -0.07141), (0.1452, 0.1096, 0.05756), (-0.1388, -0.1972, -0.0268), (-0.1388, 0.1972, -0.02676), (-0.1388, -0.1972, 0.0268), (-0.1388, 0.1972, 0.02676), (-0.1388, -0.138, -0.07141), (-0.08409, -0.09604, 0.04743), (-0.1388, 0.1318, -0.07141), (-0.08346, 0.1291, 0.04161), (0.003577, -0.1972, -0.02572), (-0.006342, 0.1899, -0.02882), (0.003577, -0.1972, 0.0294), (-0.006342, 0.1899, 0.03375), (0.003577, -0.138, -0.08163), (0.004477, -0.1021, 0.05678), (0.003577, 0.1318, -0.08163), (0.003896, 0.1193, 0.0598)], [], [(5, 10, 8, 1), (0, 9, 11, 4), (14, 5, 1, 12), (6, 15, 13, 2), (12, 1, 8, 16), (17, 10, 5, 14), (18, 0, 4, 20), (20, 14, 12, 18), (15, 21, 19, 13), (21, 7, 3, 19), (0, 18, 22, 9), (18, 12, 16, 22), (11, 23, 20, 4), (23, 17, 14, 20), (26, 6, 2, 24), (7, 27, 25, 3), (24, 2, 13, 28), (6, 26, 29, 15), (30, 19, 3, 25), (28, 13, 19, 30), (21, 31, 27, 7), (15, 29, 31, 21), (10, 34, 32, 8), (34, 26, 24, 32), (27, 35, 33, 25), (35, 11, 9, 33), (8, 32, 36, 16), (32, 24, 28, 36), (26, 34, 37, 29), (34, 10, 17, 37), (22, 38, 33, 9), (38, 30, 25, 33), (16, 36, 38, 22), (36, 28, 30, 38), (31, 39, 35, 27), (39, 23, 11, 35), (29, 37, 39, 31), (37, 17, 23, 39)])
me_cube_004.polygons.foreach_set('use_smooth', [True] * 38)
me_cube_004.materials.append(mat_cojoncillos)
me_cube_004.use_remesh_preserve_volume = False
me_cube_004.use_remesh_preserve_attributes = False
me_cube_004.use_mirror_vertex_groups = False
me_cube_004.update()
me_cube_005 = bpy.data.meshes.new('Cube.005')
me_cube_005.from_pydata([(-0.203, -0.1851, -0.02676), (-0.203, 0.2093, -0.0268), (0.2088, 0.1938, 0.0003775), (0.2086, -0.1972, -0.03457), (-0.203, -0.1851, 0.02676), (-0.196, 0.2056, 0.03221), (0.2088, 0.1938, 0.05397), (0.1776, -0.1696, 0.02769), (-0.1518, 0.2093, -0.02037), (-0.132, -0.1706, -0.0257), (-0.1518, 0.2093, 0.02037), (-0.132, -0.1706, 0.02783), (-0.2, 0.1096, -0.02676), (0.1713, 0.139, -0.02928), (-0.2144, 0.1377, 0.03597), (0.1713, 0.139, 0.02424), (-0.1518, 0.1501, -0.07141), (-0.1528, 0.1202, 0.04658), (-0.1961, -0.1151, -0.02786), (0.1878, -0.09408, -0.03598), (-0.1961, -0.1151, 0.02567), (0.1766, -0.09552, 0.02448), (-0.1518, -0.1197, -0.07141), (-0.151, -0.09749, 0.05756), (0.1333, 0.2101, -0.02717), (0.1129, -0.1856, -0.01804), (0.1333, 0.2101, 0.02642), (0.133, -0.1851, 0.02676), (0.133, 0.1501, -0.07141), (0.1321, 0.1081, 0.04743), (0.1016, -0.1199, -0.05311), (0.106, -0.1168, 0.05951)], [], [(5, 10, 8, 1), (0, 9, 11, 4), (14, 5, 1, 12), (6, 15, 13, 2), (12, 1, 8, 16), (17, 10, 5, 14), (18, 0, 4, 20), (20, 14, 12, 18), (15, 21, 19, 13), (21, 7, 3, 19), (0, 18, 22, 9), (18, 12, 16, 22), (11, 23, 20, 4), (23, 17, 14, 20), (10, 26, 24, 8), (26, 6, 2, 24), (7, 27, 25, 3), (27, 11, 9, 25), (8, 24, 28, 16), (24, 2, 13, 28), (6, 26, 29, 15), (26, 10, 17, 29), (22, 30, 25, 9), (30, 19, 3, 25), (16, 28, 30, 22), (28, 13, 19, 30), (21, 31, 27, 7), (31, 23, 11, 27), (15, 29, 31, 21), (29, 17, 23, 31)])
me_cube_005.polygons.foreach_set('use_smooth', [True] * 30)
me_cube_005.materials.append(mat_cojoncillos)
me_cube_005.use_remesh_preserve_volume = False
me_cube_005.use_remesh_preserve_attributes = False
me_cube_005.use_mirror_vertex_groups = False
me_cube_005.update()
me_cube_006 = bpy.data.meshes.new('Cube.006')
me_cube_006.from_pydata([(0.07155, 0.03712, -0.08333), (0.07155, -0.03712, -0.08333), (-0.07155, -0.03712, -0.08333), (-0.07155, 0.03712, -0.08333), (0.07973, 0.04156, 0.005581), (-0.07973, 0.04156, 0.005581), (-0.07973, -0.04156, 0.005581), (0.07973, -0.04156, 0.005581), (0.07548, 0.0373, -0.07974), (0.083, 0.04137, 0.001999), (0.083, -0.04137, 0.001999), (0.07548, -0.0373, -0.07974), (0.07186, -0.0409, -0.07973), (0.07938, -0.04497, 0.001988), (-0.07938, -0.04497, 0.001988), (-0.07186, -0.0409, -0.07973), (-0.07548, -0.0373, -0.07974), (-0.083, -0.04137, 0.001999), (-0.083, 0.04137, 0.001999), (-0.07548, 0.0373, -0.07974), (0.07938, 0.04497, 0.001988), (0.07186, 0.0409, -0.07973), (-0.07186, 0.0409, -0.07973), (-0.07938, 0.04497, 0.001988)], [], [(0, 1, 2, 3), (4, 5, 6, 7), (8, 9, 10, 11), (12, 13, 14, 15), (16, 17, 18, 19), (20, 21, 22, 23), (1, 0, 8, 11), (2, 1, 12, 15), (2, 16, 19, 3), (21, 0, 3, 22), (5, 4, 20, 23), (5, 18, 17, 6), (6, 14, 13, 7), (7, 10, 9, 4), (8, 21, 20, 9), (11, 10, 13, 12), (14, 17, 16, 15), (18, 23, 22, 19), (0, 21, 8), (1, 11, 12), (2, 15, 16), (3, 19, 22), (4, 9, 20), (5, 23, 18), (6, 17, 14), (7, 13, 10)])
me_cube_006.polygons.foreach_set('use_smooth', [True] * 26)
me_cube_006.materials.append(mat_patas_negras)
me_cube_006.use_remesh_preserve_volume = False
me_cube_006.use_remesh_preserve_attributes = False
me_cube_006.use_mirror_vertex_groups = False
me_cube_006.update()
me_cube_007 = bpy.data.meshes.new('Cube.007')
me_cube_007.from_pydata([(0.07155, 0.03712, -0.08333), (0.07155, -0.03712, -0.08333), (-0.07155, -0.03712, -0.08333), (-0.07155, 0.03712, -0.08333), (0.07973, 0.04156, 0.005581), (-0.07973, 0.04156, 0.005581), (-0.07973, -0.04156, 0.005581), (0.07973, -0.04156, 0.005581), (0.07548, 0.0373, -0.07974), (0.083, 0.04137, 0.001999), (0.083, -0.04137, 0.001999), (0.07548, -0.0373, -0.07974), (0.07186, -0.0409, -0.07973), (0.07938, -0.04497, 0.001988), (-0.07938, -0.04497, 0.001988), (-0.07186, -0.0409, -0.07973), (-0.07548, -0.0373, -0.07974), (-0.083, -0.04137, 0.001999), (-0.083, 0.04137, 0.001999), (-0.07548, 0.0373, -0.07974), (0.07938, 0.04497, 0.001988), (0.07186, 0.0409, -0.07973), (-0.07186, 0.0409, -0.07973), (-0.07938, 0.04497, 0.001988)], [], [(0, 1, 2, 3), (4, 5, 6, 7), (8, 9, 10, 11), (12, 13, 14, 15), (16, 17, 18, 19), (20, 21, 22, 23), (1, 0, 8, 11), (2, 1, 12, 15), (2, 16, 19, 3), (21, 0, 3, 22), (5, 4, 20, 23), (5, 18, 17, 6), (6, 14, 13, 7), (7, 10, 9, 4), (8, 21, 20, 9), (11, 10, 13, 12), (14, 17, 16, 15), (18, 23, 22, 19), (0, 21, 8), (1, 11, 12), (2, 15, 16), (3, 19, 22), (4, 9, 20), (5, 23, 18), (6, 17, 14), (7, 13, 10)])
me_cube_007.polygons.foreach_set('use_smooth', [True] * 26)
me_cube_007.materials.append(mat_patas_negras)
me_cube_007.use_remesh_preserve_volume = False
me_cube_007.use_remesh_preserve_attributes = False
me_cube_007.use_mirror_vertex_groups = False
me_cube_007.update()
me_cube_009 = bpy.data.meshes.new('Cube.009')
me_cube_009.from_pydata([(0.07155, 0.03712, -0.08333), (0.07155, -0.03712, -0.08333), (-0.07155, -0.03712, -0.08333), (-0.07155, 0.03712, -0.08333), (0.07973, 0.04156, 0.005581), (-0.07973, 0.04156, 0.005581), (-0.07973, -0.04156, 0.005581), (0.07973, -0.04156, 0.005581), (0.07548, 0.0373, -0.07974), (0.083, 0.04137, 0.001999), (0.083, -0.04137, 0.001999), (0.07548, -0.0373, -0.07974), (0.07186, -0.0409, -0.07973), (0.07938, -0.04497, 0.001988), (-0.07938, -0.04497, 0.001988), (-0.07186, -0.0409, -0.07973), (-0.07548, -0.0373, -0.07974), (-0.083, -0.04137, 0.001999), (-0.083, 0.04137, 0.001999), (-0.07548, 0.0373, -0.07974), (0.07938, 0.04497, 0.001988), (0.07186, 0.0409, -0.07973), (-0.07186, 0.0409, -0.07973), (-0.07938, 0.04497, 0.001988)], [], [(0, 1, 2, 3), (4, 5, 6, 7), (8, 9, 10, 11), (12, 13, 14, 15), (16, 17, 18, 19), (20, 21, 22, 23), (1, 0, 8, 11), (2, 1, 12, 15), (2, 16, 19, 3), (21, 0, 3, 22), (5, 4, 20, 23), (5, 18, 17, 6), (6, 14, 13, 7), (7, 10, 9, 4), (8, 21, 20, 9), (11, 10, 13, 12), (14, 17, 16, 15), (18, 23, 22, 19), (0, 21, 8), (1, 11, 12), (2, 15, 16), (3, 19, 22), (4, 9, 20), (5, 23, 18), (6, 17, 14), (7, 13, 10)])
me_cube_009.polygons.foreach_set('use_smooth', [True] * 26)
me_cube_009.materials.append(mat_patas_negras)
me_cube_009.use_remesh_preserve_volume = False
me_cube_009.use_remesh_preserve_attributes = False
me_cube_009.use_mirror_vertex_groups = False
me_cube_009.update()
me_cube_010 = bpy.data.meshes.new('Cube.010')
me_cube_010.from_pydata([(0.07155, 0.03712, -0.08333), (0.07155, -0.03712, -0.08333), (-0.07155, -0.03712, -0.08333), (-0.07155, 0.03712, -0.08333), (0.07973, 0.04156, 0.005581), (-0.07973, 0.04156, 0.005581), (-0.07973, -0.04156, 0.005581), (0.07973, -0.04156, 0.005581), (0.07548, 0.0373, -0.07974), (0.083, 0.04137, 0.001999), (0.083, -0.04137, 0.001999), (0.07548, -0.0373, -0.07974), (0.07186, -0.0409, -0.07973), (0.07938, -0.04497, 0.001988), (-0.07938, -0.04497, 0.001988), (-0.07186, -0.0409, -0.07973), (-0.07548, -0.0373, -0.07974), (-0.083, -0.04137, 0.001999), (-0.083, 0.04137, 0.001999), (-0.07548, 0.0373, -0.07974), (0.07938, 0.04497, 0.001988), (0.07186, 0.0409, -0.07973), (-0.07186, 0.0409, -0.07973), (-0.07938, 0.04497, 0.001988)], [], [(0, 1, 2, 3), (4, 5, 6, 7), (8, 9, 10, 11), (12, 13, 14, 15), (16, 17, 18, 19), (20, 21, 22, 23), (1, 0, 8, 11), (2, 1, 12, 15), (2, 16, 19, 3), (21, 0, 3, 22), (5, 4, 20, 23), (5, 18, 17, 6), (6, 14, 13, 7), (7, 10, 9, 4), (8, 21, 20, 9), (11, 10, 13, 12), (14, 17, 16, 15), (18, 23, 22, 19), (0, 21, 8), (1, 11, 12), (2, 15, 16), (3, 19, 22), (4, 9, 20), (5, 23, 18), (6, 17, 14), (7, 13, 10)])
me_cube_010.polygons.foreach_set('use_smooth', [True] * 26)
me_cube_010.materials.append(mat_patas_negras)
me_cube_010.use_remesh_preserve_volume = False
me_cube_010.use_remesh_preserve_attributes = False
me_cube_010.use_mirror_vertex_groups = False
me_cube_010.update()

# ---- objects
ob_hemi = bpy.data.objects.new('Hemi', light_hemi)
ob_pata_007 = bpy.data.objects.new('pata.007', me_cube_018)
ob_pata_006 = bpy.data.objects.new('pata.006', me_cube_017)
ob_pata_005 = bpy.data.objects.new('pata.005', me_cube_016)
ob_pata_004 = bpy.data.objects.new('pata.004', me_cube_015)
ob_coj_grandes_001 = bpy.data.objects.new('coj_grandes.001', me_cube_012)
ob_base_sofa_001 = bpy.data.objects.new('base_sofa.001', me_cube_011)
ob_camera = bpy.data.objects.new('Camera', cam_camera)
ob_base_sofa = bpy.data.objects.new('base_sofa', me_cube_002)
ob_coj_grandes = bpy.data.objects.new('coj_grandes', me_cube_003)
ob_cojin1 = bpy.data.objects.new('cojin1', me_cube_004)
ob_cojin2 = bpy.data.objects.new('cojin2', me_cube_005)
ob_pata = bpy.data.objects.new('pata', me_cube_006)
ob_pata_001 = bpy.data.objects.new('pata.001', me_cube_007)
ob_pata_002 = bpy.data.objects.new('pata.002', me_cube_009)
ob_pata_003 = bpy.data.objects.new('pata.003', me_cube_010)

# ---- transforms, parenting, visibility, modifiers, constraints
ob_hemi.location = (0.0, 0.0, 2.664)
ob_hemi.lineart.crease_threshold = 0.0
ob_pata_007.location = (1.92, -0.2483, 0.08337)
ob_pata_007.rotation_euler = (0.0, -0.0, -1.571)
ob_pata_007.lock_rotations_4d = False
ob_pata_007.empty_display_type = 'ARROWS'
ob_pata_007.color = (0.0, 0.0, 0.0, 1.0)
ob_pata_007.lineart.crease_threshold = 0.0
ob_pata_006.location = (1.92, -2.196, 0.08337)
ob_pata_006.rotation_euler = (0.0, -0.0, -1.571)
ob_pata_006.lock_rotations_4d = False
ob_pata_006.empty_display_type = 'ARROWS'
ob_pata_006.color = (0.0, 0.0, 0.0, 1.0)
ob_pata_006.lineart.crease_threshold = 0.0
ob_pata_005.location = (1.304, -2.196, 0.08337)
ob_pata_005.rotation_euler = (0.0, -0.0, -1.571)
ob_pata_005.lock_rotations_4d = False
ob_pata_005.empty_display_type = 'ARROWS'
ob_pata_005.color = (0.0, 0.0, 0.0, 1.0)
ob_pata_005.lineart.crease_threshold = 0.0
ob_pata_004.location = (1.304, -0.2483, 0.08337)
ob_pata_004.rotation_euler = (0.0, -0.0, -1.571)
ob_pata_004.lock_rotations_4d = False
ob_pata_004.empty_display_type = 'ARROWS'
ob_pata_004.color = (0.0, 0.0, 0.0, 1.0)
ob_pata_004.lineart.crease_threshold = 0.0
ob_coj_grandes_001.location = (1.623, -2.067, 0.7698)
ob_coj_grandes_001.rotation_euler = (1.571, -0.0, -1.571)
ob_coj_grandes_001.lock_rotations_4d = False
ob_coj_grandes_001.empty_display_type = 'ARROWS'
ob_coj_grandes_001.color = (0.0, 0.0, 0.0, 1.0)
ob_coj_grandes_001.lineart.crease_threshold = 0.0
_m = ob_coj_grandes_001.modifiers.new('Subsurf', 'SUBSURF')
_m.uv_smooth = 'PRESERVE_CORNERS'
_m.quality = 2
_m.levels = 2
_m.show_only_control_edges = False
ob_base_sofa_001.location = (1.623, -1.221, 0.01679)
ob_base_sofa_001.rotation_euler = (1.571, -0.0, -1.571)
ob_base_sofa_001.lock_rotations_4d = False
ob_base_sofa_001.empty_display_type = 'ARROWS'
ob_base_sofa_001.color = (0.0, 0.0, 0.0, 1.0)
ob_base_sofa_001.lineart.crease_threshold = 0.0
_m = ob_base_sofa_001.modifiers.new('Subsurf', 'SUBSURF')
_m.uv_smooth = 'PRESERVE_CORNERS'
_m.quality = 2
_m.levels = 2
_m.show_only_control_edges = False
ob_camera.location = (-1.645, -5.679, 1.699)
ob_camera.rotation_euler = (1.425, -0.003052, -0.4341)
ob_camera.lock_rotations_4d = False
ob_camera.empty_display_type = 'ARROWS'
ob_camera.color = (0.0, 0.0, 0.0, 0.0)
ob_camera.display_type = 'WIRE'
ob_camera.lineart.crease_threshold = 0.0
ob_base_sofa.location = (-0.1155, 0.2921, 0.01679)
ob_base_sofa.rotation_euler = (1.571, -0.0, -0.0)
ob_base_sofa.lock_rotations_4d = False
ob_base_sofa.empty_display_type = 'ARROWS'
ob_base_sofa.color = (0.0, 0.0, 0.0, 1.0)
ob_base_sofa.lineart.crease_threshold = 0.0
_m = ob_base_sofa.modifiers.new('Subsurf', 'SUBSURF')
_m.uv_smooth = 'PRESERVE_CORNERS'
_m.quality = 2
_m.levels = 2
_m.show_only_control_edges = False
ob_coj_grandes.location = (0.731, 0.2921, 0.7698)
ob_coj_grandes.rotation_euler = (1.571, -0.0, -0.0)
ob_coj_grandes.lock_rotations_4d = False
ob_coj_grandes.empty_display_type = 'ARROWS'
ob_coj_grandes.color = (0.0, 0.0, 0.0, 1.0)
ob_coj_grandes.lineart.crease_threshold = 0.0
_m = ob_coj_grandes.modifiers.new('Subsurf', 'SUBSURF')
_m.uv_smooth = 'PRESERVE_CORNERS'
_m.quality = 2
_m.levels = 2
_m.show_only_control_edges = False
ob_cojin1.location = (-0.768, 0.2419, 0.7009)
ob_cojin1.rotation_euler = (-9.877e-09, 0.6824, -0.533)
ob_cojin1.lock_rotations_4d = False
ob_cojin1.empty_display_type = 'ARROWS'
ob_cojin1.color = (0.0, 0.0, 0.0, 1.0)
ob_cojin1.lineart.crease_threshold = 0.0
_m = ob_cojin1.modifiers.new('Subsurf', 'SUBSURF')
_m.uv_smooth = 'PRESERVE_CORNERS'
_m.quality = 2
_m.show_only_control_edges = False
ob_cojin2.location = (0.5995, 0.241, 0.7181)
ob_cojin2.rotation_euler = (-1.797e-08, -0.8557, 0.5278)
ob_cojin2.lock_rotations_4d = False
ob_cojin2.empty_display_type = 'ARROWS'
ob_cojin2.color = (0.0, 0.0, 0.0, 1.0)
ob_cojin2.lineart.crease_threshold = 0.0
_m = ob_cojin2.modifiers.new('Subsurf', 'SUBSURF')
_m.uv_smooth = 'PRESERVE_CORNERS'
_m.quality = 2
_m.show_only_control_edges = False
ob_pata.location = (-1.088, -0.02699, 0.08337)
ob_pata.lock_rotations_4d = False
ob_pata.empty_display_type = 'ARROWS'
ob_pata.color = (0.0, 0.0, 0.0, 1.0)
ob_pata.lineart.crease_threshold = 0.0
ob_pata_001.location = (0.8596, -0.02699, 0.08337)
ob_pata_001.lock_rotations_4d = False
ob_pata_001.empty_display_type = 'ARROWS'
ob_pata_001.color = (0.0, 0.0, 0.0, 1.0)
ob_pata_001.lineart.crease_threshold = 0.0
ob_pata_002.location = (0.8596, 0.5889, 0.08337)
ob_pata_002.lock_rotations_4d = False
ob_pata_002.empty_display_type = 'ARROWS'
ob_pata_002.color = (0.0, 0.0, 0.0, 1.0)
ob_pata_002.lineart.crease_threshold = 0.0
ob_pata_003.location = (-1.088, 0.5889, 0.08337)
ob_pata_003.lock_rotations_4d = False
ob_pata_003.empty_display_type = 'ARROWS'
ob_pata_003.color = (0.0, 0.0, 0.0, 1.0)
ob_pata_003.lineart.crease_threshold = 0.0

# ---- collection membership
col_collection_1.objects.link(ob_hemi)
col_collection_1.objects.link(ob_pata_007)
col_collection_1.objects.link(ob_pata_006)
col_collection_1.objects.link(ob_pata_005)
col_collection_1.objects.link(ob_pata_004)
col_collection_1.objects.link(ob_coj_grandes_001)
col_collection_1.objects.link(ob_base_sofa_001)
col_collection_1.objects.link(ob_camera)
col_collection_1.objects.link(ob_base_sofa)
col_collection_1.objects.link(ob_coj_grandes)
col_collection_1.objects.link(ob_cojin1)
col_collection_1.objects.link(ob_cojin2)
col_collection_1.objects.link(ob_pata)
col_collection_1.objects.link(ob_pata_001)
col_collection_1.objects.link(ob_pata_002)
col_collection_1.objects.link(ob_pata_003)

# ---- scene / render settings (as saved in the file)
scene.camera = ob_camera
scene.frame_start = 1; scene.frame_end = 250; scene.frame_set(1)
scene.render.engine = 'BLENDER_EEVEE_NEXT'
scene.render.image_settings.file_format = 'JPEG'
scene.render.image_settings.color_mode = 'RGB'
scene.render.image_settings.compression = 90
scene.render.resolution_x = 320
scene.render.resolution_y = 240
scene.render.pixel_aspect_x = 100.0
scene.render.pixel_aspect_y = 100.0
scene.render.fps = 25
scene.render.dither_intensity = 0.0
scene.render.border_min_x = 0.4867
scene.render.border_min_y = 0.2788
scene.render.border_max_x = 0.7279
scene.render.border_max_y = 0.5442
scene.render.use_compositing = False
scene.render.use_sequencer = False
scene.render.bake_margin = 2
scene.render.bake_bias = 0.0
scene.render.use_stamp_time = False
scene.render.use_stamp_date = False
scene.render.use_stamp_frame = False
scene.render.use_stamp_camera = False
scene.render.use_stamp_scene = False
scene.render.use_stamp_filename = False
scene.render.use_stamp_render_time = False
scene.render.stamp_font_size = 0
scene.cycles.use_denoising = False
scene.cycles.samples = 10
scene.cycles.sampling_pattern = 'TABULATED_SOBOL'
scene.cycles.light_sampling_threshold = 0.0
scene.cycles.use_adaptive_sampling = False
scene.cycles.use_light_tree = False
scene.cycles.blur_glossy = 0.0
scene.cycles.volume_bounces = 1
scene.cycles.pixel_filter_type = 'GAUSSIAN'
scene.cycles.sample_clamp_indirect = 0.0
scene.view_settings.view_transform = 'Raw'
bpy.context.view_layer.update()
